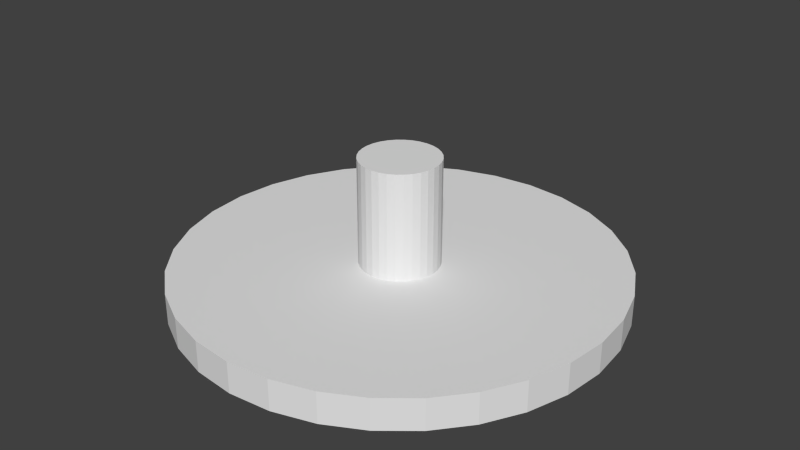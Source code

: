 # Source: spinner.blend  (saved by Blender 2.68.0; exported with 4.5.12 LTS)
import bpy
from mathutils import Matrix  # noqa: F401  (used for matrix-valued properties, if any)

bpy.ops.wm.read_factory_settings(use_empty=True)
scene = bpy.context.scene
scene.name = 'Scene'

# ---- collections
col_collection_1 = bpy.data.collections.new('Collection 1'); scene.collection.children.link(col_collection_1)

# ---- world
world_world = bpy.data.worlds.new('World'); scene.world = world_world
world_world.color = (0.05088, 0.05088, 0.05088)
world_world.use_sun_shadow = False
world_world.sun_shadow_jitter_overblur = 0.0
world_world.cycles.sampling_method = 'MANUAL'
world_world.cycles.sample_map_resolution = 256

# ---- meshes
me_circle = bpy.data.meshes.new('Circle')
me_circle.from_pydata([(0.0, 1.0, 0.0), (-0.1951, 0.9808, 0.0), (-0.3827, 0.9239, 0.0), (-0.5556, 0.8315, 0.0), (-0.7071, 0.7071, 0.0), (-0.8315, 0.5556, 0.0), (-0.9239, 0.3827, 0.0), (-0.9808, 0.1951, 0.0), (-1.0, 7.55e-08, 0.0), (-0.9808, -0.1951, 0.0), (-0.9239, -0.3827, 0.0), (-0.8315, -0.5556, 0.0), (-0.7071, -0.7071, 0.0), (-0.5556, -0.8315, 0.0), (-0.3827, -0.9239, 0.0), (-0.1951, -0.9808, 0.0), (3.258e-07, -1.0, 0.0), (0.1951, -0.9808, 0.0), (0.3827, -0.9239, 0.0), (0.5556, -0.8315, 0.0), (0.7071, -0.7071, 0.0), (0.8315, -0.5556, 0.0), (0.9239, -0.3827, 0.0), (0.9808, -0.1951, 0.0), (1.0, 9.656e-07, 0.0), (0.9808, 0.1951, 0.0), (0.9239, 0.3827, 0.0), (0.8315, 0.5556, 0.0), (0.7071, 0.7071, 0.0), (0.5556, 0.8315, 0.0), (0.3827, 0.9239, 0.0), (0.1951, 0.9808, 0.0), (0.0, 1.0, 0.0), (-0.1951, 0.9808, 0.0), (-0.3827, 0.9239, 0.0), (-0.5556, 0.8315, 0.0), (-0.7071, 0.7071, 0.0), (-0.8315, 0.5556, 0.0), (-0.9239, 0.3827, 0.0), (-0.9808, 0.1951, 0.0), (-1.0, 7.55e-08, 0.0), (-0.9808, -0.1951, 0.0), (-0.9239, -0.3827, 0.0), (-0.8315, -0.5556, 0.0), (-0.7071, -0.7071, 0.0), (-0.5556, -0.8315, 0.0), (-0.3827, -0.9239, 0.0), (-0.1951, -0.9808, 0.0), (3.258e-07, -1.0, 0.0), (0.1951, -0.9808, 0.0), (0.3827, -0.9239, 0.0), (0.5556, -0.8315, 0.0), (0.7071, -0.7071, 0.0), (0.8315, -0.5556, 0.0), (0.9239, -0.3827, 0.0), (0.9808, -0.1951, 0.0), (1.0, 9.656e-07, 0.0), (0.9808, 0.1951, 0.0), (0.9239, 0.3827, 0.0), (0.8315, 0.5556, 0.0), (0.7071, 0.7071, 0.0), (0.5556, 0.8315, 0.0), (0.3827, 0.9239, 0.0), (0.1951, 0.9808, 0.0), (0.0, 1.0, 0.1427), (-0.1951, 0.9808, 0.1427), (-0.3827, 0.9239, 0.1427), (-0.5556, 0.8315, 0.1427), (-0.7071, 0.7071, 0.1427), (-0.8315, 0.5556, 0.1427), (-0.9239, 0.3827, 0.1427), (-0.9808, 0.1951, 0.1427), (-1.0, 7.55e-08, 0.1427), (-0.9808, -0.1951, 0.1427), (-0.9239, -0.3827, 0.1427), (-0.8315, -0.5556, 0.1427), (-0.7071, -0.7071, 0.1427), (-0.5556, -0.8315, 0.1427), (-0.3827, -0.9239, 0.1427), (-0.1951, -0.9808, 0.1427), (3.258e-07, -1.0, 0.1427), (0.1951, -0.9808, 0.1427), (0.3827, -0.9239, 0.1427), (0.5556, -0.8315, 0.1427), (0.7071, -0.7071, 0.1427), (0.8315, -0.5556, 0.1427), (0.9239, -0.3827, 0.1427), (0.9808, -0.1951, 0.1427), (1.0, 9.656e-07, 0.1427), (0.9808, 0.1951, 0.1427), (0.9239, 0.3827, 0.1427), (0.8315, 0.5556, 0.1427), (0.7071, 0.7071, 0.1427), (0.5556, 0.8315, 0.1427), (0.3827, 0.9239, 0.1427), (0.1951, 0.9808, 0.1427), (-9.821e-08, 0.1799, 0.1427), (-0.03509, 0.1764, 0.1427), (-0.06883, 0.1662, 0.1427), (-0.09992, 0.1495, 0.1427), (-0.1272, 0.1272, 0.1427), (-0.1495, 0.09992, 0.1427), (-0.1662, 0.06883, 0.1427), (-0.1764, 0.03509, 0.1427), (-0.1799, 2.487e-07, 0.1427), (-0.1764, -0.03509, 0.1427), (-0.1662, -0.06883, 0.1427), (-0.1495, -0.09992, 0.1427), (-0.1272, -0.1272, 0.1427), (-0.09992, -0.1495, 0.1427), (-0.06883, -0.1662, 0.1427), (-0.03509, -0.1764, 0.1427), (-3.96e-08, -0.1799, 0.1427), (0.03509, -0.1764, 0.1427), (0.06883, -0.1662, 0.1427), (0.09992, -0.1495, 0.1427), (0.1272, -0.1272, 0.1427), (0.1495, -0.09992, 0.1427), (0.1662, -0.06883, 0.1427), (0.1764, -0.03509, 0.1427), (0.1799, 4.088e-07, 0.1427), (0.1764, 0.03509, 0.1427), (0.1662, 0.06883, 0.1427), (0.1495, 0.09992, 0.1427), (0.1272, 0.1272, 0.1427), (0.09992, 0.1495, 0.1427), (0.06883, 0.1662, 0.1427), (0.03509, 0.1764, 0.1427), (-7.596e-08, 0.1799, 0.6312), (-0.03509, 0.1764, 0.6312), (-0.06883, 0.1662, 0.6312), (-0.09992, 0.1495, 0.6312), (-0.1272, 0.1272, 0.6312), (-0.1495, 0.09992, 0.6312), (-0.1662, 0.06883, 0.6312), (-0.1764, 0.03509, 0.6312), (-0.1799, 2.487e-07, 0.6312), (-0.1764, -0.03509, 0.6312), (-0.1662, -0.06883, 0.6312), (-0.1495, -0.09992, 0.6312), (-0.1272, -0.1272, 0.6312), (-0.09992, -0.1495, 0.6312), (-0.06883, -0.1662, 0.6312), (-0.03509, -0.1764, 0.6312), (-1.735e-08, -0.1799, 0.6312), (0.03509, -0.1764, 0.6312), (0.06883, -0.1662, 0.6312), (0.09992, -0.1495, 0.6312), (0.1272, -0.1272, 0.6312), (0.1495, -0.09992, 0.6312), (0.1662, -0.06883, 0.6312), (0.1764, -0.03509, 0.6312), (0.1799, 4.088e-07, 0.6312), (0.1764, 0.03509, 0.6312), (0.1662, 0.06883, 0.6312), (0.1495, 0.09992, 0.6312), (0.1272, 0.1272, 0.6312), (0.09992, 0.1495, 0.6312), (0.06883, 0.1662, 0.6312), (0.03509, 0.1764, 0.6312)], [], [(14, 15, 47, 46), (9, 10, 42, 41), (4, 5, 37, 36), (30, 31, 63, 62), (25, 26, 58, 57), (20, 21, 53, 52), (15, 16, 48, 47), (10, 11, 43, 42), (5, 6, 38, 37), (0, 1, 33, 32), (31, 0, 32, 63), (26, 27, 59, 58), (21, 22, 54, 53), (16, 17, 49, 48), (11, 12, 44, 43), (6, 7, 39, 38), (1, 2, 34, 33), (27, 28, 60, 59), (22, 23, 55, 54), (17, 18, 50, 49), (12, 13, 45, 44), (7, 8, 40, 39), (2, 3, 35, 34), (28, 29, 61, 60), (23, 24, 56, 55), (18, 19, 51, 50), (13, 14, 46, 45), (8, 9, 41, 40), (3, 4, 36, 35), (29, 30, 62, 61), (24, 25, 57, 56), (19, 20, 52, 51), (45, 46, 78, 77), (80, 81, 113, 112), (40, 41, 73, 72), (35, 36, 68, 67), (61, 62, 94, 93), (56, 57, 89, 88), (51, 52, 84, 83), (46, 47, 79, 78), (41, 42, 74, 73), (36, 37, 69, 68), (62, 63, 95, 94), (57, 58, 90, 89), (52, 53, 85, 84), (47, 48, 80, 79), (42, 43, 75, 74), (37, 38, 70, 69), (32, 33, 65, 64), (63, 32, 64, 95), (58, 59, 91, 90), (53, 54, 86, 85), (48, 49, 81, 80), (43, 44, 76, 75), (38, 39, 71, 70), (33, 34, 66, 65), (59, 60, 92, 91), (54, 55, 87, 86), (49, 50, 82, 81), (44, 45, 77, 76), (39, 40, 72, 71), (34, 35, 67, 66), (60, 61, 93, 92), (55, 56, 88, 87), (50, 51, 83, 82), (115, 116, 148, 147), (75, 76, 108, 107), (70, 71, 103, 102), (65, 66, 98, 97), (91, 92, 124, 123), (86, 87, 119, 118), (81, 82, 114, 113), (76, 77, 109, 108), (71, 72, 104, 103), (66, 67, 99, 98), (92, 93, 125, 124), (87, 88, 120, 119), (82, 83, 115, 114), (77, 78, 110, 109), (72, 73, 105, 104), (67, 68, 100, 99), (93, 94, 126, 125), (88, 89, 121, 120), (83, 84, 116, 115), (78, 79, 111, 110), (73, 74, 106, 105), (68, 69, 101, 100), (94, 95, 127, 126), (89, 90, 122, 121), (84, 85, 117, 116), (79, 80, 112, 111), (74, 75, 107, 106), (69, 70, 102, 101), (64, 65, 97, 96), (95, 64, 96, 127), (90, 91, 123, 122), (85, 86, 118, 117), (129, 130, 131, 132, 133, 134, 135, 136, 137, 138, 139, 140, 141, 142, 143, 144, 145, 146, 147, 148, 149, 150, 151, 152, 153, 154, 155, 156, 157, 158, 159, 128), (110, 111, 143, 142), (105, 106, 138, 137), (100, 101, 133, 132), (126, 127, 159, 158), (121, 122, 154, 153), (116, 117, 149, 148), (111, 112, 144, 143), (106, 107, 139, 138), (101, 102, 134, 133), (96, 97, 129, 128), (127, 96, 128, 159), (122, 123, 155, 154), (117, 118, 150, 149), (112, 113, 145, 144), (107, 108, 140, 139), (102, 103, 135, 134), (97, 98, 130, 129), (123, 124, 156, 155), (118, 119, 151, 150), (113, 114, 146, 145), (108, 109, 141, 140), (103, 104, 136, 135), (98, 99, 131, 130), (124, 125, 157, 156), (119, 120, 152, 151), (114, 115, 147, 146), (109, 110, 142, 141), (104, 105, 137, 136), (99, 100, 132, 131), (125, 126, 158, 157), (120, 121, 153, 152)])
me_circle.use_remesh_preserve_volume = False
me_circle.use_remesh_preserve_attributes = False
me_circle.use_mirror_vertex_groups = False
me_circle.update()

# ---- objects
ob_circle = bpy.data.objects.new('Circle', me_circle)

# ---- transforms, parenting, visibility, modifiers, constraints
ob_circle.location = (0.0, 0.0, 0.0)
ob_circle.lineart.crease_threshold = 0.0

# ---- collection membership
col_collection_1.objects.link(ob_circle)

# ---- scene / render settings (as saved in the file)
scene.frame_start = 1; scene.frame_end = 250; scene.frame_set(1)
scene.render.engine = 'BLENDER_EEVEE_NEXT'
scene.render.image_settings.color_mode = 'RGB'
scene.render.image_settings.compression = 90
scene.render.resolution_percentage = 50
scene.render.dither_intensity = 0.0
scene.cycles.use_denoising = False
scene.cycles.samples = 10
scene.cycles.sampling_pattern = 'TABULATED_SOBOL'
scene.cycles.light_sampling_threshold = 0.0
scene.cycles.use_adaptive_sampling = False
scene.cycles.use_light_tree = False
scene.cycles.blur_glossy = 0.0
scene.cycles.volume_bounces = 1
scene.cycles.pixel_filter_type = 'GAUSSIAN'
scene.cycles.sample_clamp_indirect = 0.0
scene.view_settings.view_transform = 'Standard'
bpy.context.view_layer.update()

# ---- added for rendering (the .blend has no active camera and no usable light): camera, sun
cam_auto = bpy.data.cameras.new('AutoCamera')
cam_auto.lens = 50.0
cam_auto.sensor_width = 36.0
cam_auto.clip_end = 1000.0
ob_auto_camera = bpy.data.objects.new('AutoCamera', cam_auto)
scene.collection.objects.link(ob_auto_camera)
ob_auto_camera.location = (2.6813, -3.21756, 2.46063)
ob_auto_camera.rotation_euler = (1.09748, -7.21219e-08, 0.694738)
scene.camera = ob_auto_camera
light_auto_sun = bpy.data.lights.new('AutoSun', 'SUN')
light_auto_sun.energy = 3.0
light_auto_sun.angle = 0.0523599
ob_auto_sun = bpy.data.objects.new('AutoSun', light_auto_sun)
scene.collection.objects.link(ob_auto_sun)
ob_auto_sun.rotation_euler = (0.872665, 0.174533, 0.523599)
bpy.context.view_layer.update()
